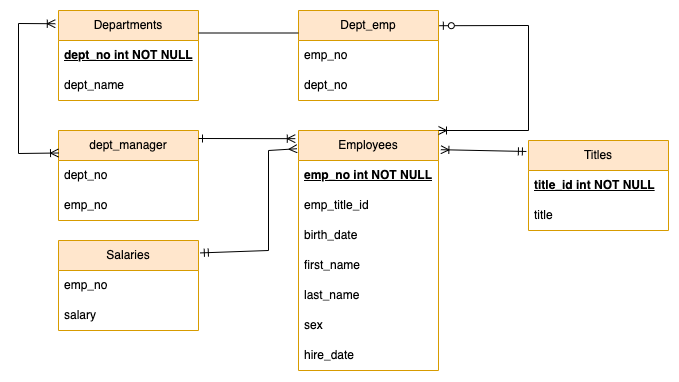

The diagram above was exported from draw.io. Its source (the exported page's mxGraphModel, read from the mxfile embedded in the PNG):
<mxGraphModel dx="758" dy="446" grid="1" gridSize="10" guides="1" tooltips="1" connect="1" arrows="1" fold="1" page="1" pageScale="1" pageWidth="850" pageHeight="1100" math="0" shadow="0" extFonts="Permanent Marker^https://fonts.googleapis.com/css?family=Permanent+Marker">
  <root>
    <mxCell id="0" />
    <mxCell id="1" parent="0" />
    <mxCell id="oDRJJX-v2L4GyhMmpKGD-2" value="Departments" style="swimlane;fontStyle=0;childLayout=stackLayout;horizontal=1;startSize=30;horizontalStack=0;resizeParent=1;resizeParentMax=0;resizeLast=0;collapsible=1;marginBottom=0;whiteSpace=wrap;html=1;fillColor=#ffe6cc;strokeColor=#d79b00;" vertex="1" parent="1">
      <mxGeometry x="160" y="20" width="140" height="90" as="geometry" />
    </mxCell>
    <mxCell id="oDRJJX-v2L4GyhMmpKGD-3" value="&lt;b&gt;&lt;u&gt;dept_no int NOT NULL&lt;/u&gt;&lt;/b&gt;" style="text;strokeColor=none;fillColor=none;align=left;verticalAlign=middle;spacingLeft=4;spacingRight=4;overflow=hidden;points=[[0,0.5],[1,0.5]];portConstraint=eastwest;rotatable=0;whiteSpace=wrap;html=1;" vertex="1" parent="oDRJJX-v2L4GyhMmpKGD-2">
      <mxGeometry y="30" width="140" height="30" as="geometry" />
    </mxCell>
    <mxCell id="oDRJJX-v2L4GyhMmpKGD-4" value="dept_name" style="text;strokeColor=none;fillColor=none;align=left;verticalAlign=middle;spacingLeft=4;spacingRight=4;overflow=hidden;points=[[0,0.5],[1,0.5]];portConstraint=eastwest;rotatable=0;whiteSpace=wrap;html=1;" vertex="1" parent="oDRJJX-v2L4GyhMmpKGD-2">
      <mxGeometry y="60" width="140" height="30" as="geometry" />
    </mxCell>
    <mxCell id="oDRJJX-v2L4GyhMmpKGD-6" value="Titles" style="swimlane;fontStyle=0;childLayout=stackLayout;horizontal=1;startSize=30;horizontalStack=0;resizeParent=1;resizeParentMax=0;resizeLast=0;collapsible=1;marginBottom=0;whiteSpace=wrap;html=1;fillColor=#ffe6cc;strokeColor=#d79b00;" vertex="1" parent="1">
      <mxGeometry x="630" y="150" width="140" height="90" as="geometry" />
    </mxCell>
    <mxCell id="oDRJJX-v2L4GyhMmpKGD-7" value="&lt;u&gt;&lt;b&gt;title_id&amp;nbsp;int NOT NULL&lt;/b&gt;&lt;/u&gt;" style="text;strokeColor=none;fillColor=none;align=left;verticalAlign=middle;spacingLeft=4;spacingRight=4;overflow=hidden;points=[[0,0.5],[1,0.5]];portConstraint=eastwest;rotatable=0;whiteSpace=wrap;html=1;" vertex="1" parent="oDRJJX-v2L4GyhMmpKGD-6">
      <mxGeometry y="30" width="140" height="30" as="geometry" />
    </mxCell>
    <mxCell id="oDRJJX-v2L4GyhMmpKGD-8" value="title" style="text;strokeColor=none;fillColor=none;align=left;verticalAlign=middle;spacingLeft=4;spacingRight=4;overflow=hidden;points=[[0,0.5],[1,0.5]];portConstraint=eastwest;rotatable=0;whiteSpace=wrap;html=1;" vertex="1" parent="oDRJJX-v2L4GyhMmpKGD-6">
      <mxGeometry y="60" width="140" height="30" as="geometry" />
    </mxCell>
    <mxCell id="oDRJJX-v2L4GyhMmpKGD-10" value="Employees" style="swimlane;fontStyle=0;childLayout=stackLayout;horizontal=1;startSize=30;horizontalStack=0;resizeParent=1;resizeParentMax=0;resizeLast=0;collapsible=1;marginBottom=0;whiteSpace=wrap;html=1;fillColor=#ffe6cc;strokeColor=#d79b00;" vertex="1" parent="1">
      <mxGeometry x="400" y="140" width="140" height="240" as="geometry" />
    </mxCell>
    <mxCell id="oDRJJX-v2L4GyhMmpKGD-11" value="&lt;b&gt;&lt;u&gt;emp_no int NOT NULL&lt;/u&gt;&lt;/b&gt;" style="text;strokeColor=none;fillColor=none;align=left;verticalAlign=middle;spacingLeft=4;spacingRight=4;overflow=hidden;points=[[0,0.5],[1,0.5]];portConstraint=eastwest;rotatable=0;whiteSpace=wrap;html=1;" vertex="1" parent="oDRJJX-v2L4GyhMmpKGD-10">
      <mxGeometry y="30" width="140" height="30" as="geometry" />
    </mxCell>
    <mxCell id="oDRJJX-v2L4GyhMmpKGD-12" value="emp_title_id" style="text;strokeColor=none;fillColor=none;align=left;verticalAlign=middle;spacingLeft=4;spacingRight=4;overflow=hidden;points=[[0,0.5],[1,0.5]];portConstraint=eastwest;rotatable=0;whiteSpace=wrap;html=1;" vertex="1" parent="oDRJJX-v2L4GyhMmpKGD-10">
      <mxGeometry y="60" width="140" height="30" as="geometry" />
    </mxCell>
    <mxCell id="oDRJJX-v2L4GyhMmpKGD-13" value="birth_date" style="text;strokeColor=none;fillColor=none;align=left;verticalAlign=middle;spacingLeft=4;spacingRight=4;overflow=hidden;points=[[0,0.5],[1,0.5]];portConstraint=eastwest;rotatable=0;whiteSpace=wrap;html=1;" vertex="1" parent="oDRJJX-v2L4GyhMmpKGD-10">
      <mxGeometry y="90" width="140" height="30" as="geometry" />
    </mxCell>
    <mxCell id="oDRJJX-v2L4GyhMmpKGD-24" value="first_name" style="text;strokeColor=none;fillColor=none;align=left;verticalAlign=middle;spacingLeft=4;spacingRight=4;overflow=hidden;points=[[0,0.5],[1,0.5]];portConstraint=eastwest;rotatable=0;whiteSpace=wrap;html=1;" vertex="1" parent="oDRJJX-v2L4GyhMmpKGD-10">
      <mxGeometry y="120" width="140" height="30" as="geometry" />
    </mxCell>
    <mxCell id="oDRJJX-v2L4GyhMmpKGD-25" value="last_name" style="text;strokeColor=none;fillColor=none;align=left;verticalAlign=middle;spacingLeft=4;spacingRight=4;overflow=hidden;points=[[0,0.5],[1,0.5]];portConstraint=eastwest;rotatable=0;whiteSpace=wrap;html=1;" vertex="1" parent="oDRJJX-v2L4GyhMmpKGD-10">
      <mxGeometry y="150" width="140" height="30" as="geometry" />
    </mxCell>
    <mxCell id="oDRJJX-v2L4GyhMmpKGD-26" value="sex" style="text;strokeColor=none;fillColor=none;align=left;verticalAlign=middle;spacingLeft=4;spacingRight=4;overflow=hidden;points=[[0,0.5],[1,0.5]];portConstraint=eastwest;rotatable=0;whiteSpace=wrap;html=1;" vertex="1" parent="oDRJJX-v2L4GyhMmpKGD-10">
      <mxGeometry y="180" width="140" height="30" as="geometry" />
    </mxCell>
    <mxCell id="oDRJJX-v2L4GyhMmpKGD-27" value="hire_date" style="text;strokeColor=none;fillColor=none;align=left;verticalAlign=middle;spacingLeft=4;spacingRight=4;overflow=hidden;points=[[0,0.5],[1,0.5]];portConstraint=eastwest;rotatable=0;whiteSpace=wrap;html=1;" vertex="1" parent="oDRJJX-v2L4GyhMmpKGD-10">
      <mxGeometry y="210" width="140" height="30" as="geometry" />
    </mxCell>
    <mxCell id="oDRJJX-v2L4GyhMmpKGD-14" value="Dept_emp" style="swimlane;fontStyle=0;childLayout=stackLayout;horizontal=1;startSize=30;horizontalStack=0;resizeParent=1;resizeParentMax=0;resizeLast=0;collapsible=1;marginBottom=0;whiteSpace=wrap;html=1;fillColor=#ffe6cc;strokeColor=#d79b00;" vertex="1" parent="1">
      <mxGeometry x="400" y="20" width="140" height="90" as="geometry" />
    </mxCell>
    <mxCell id="oDRJJX-v2L4GyhMmpKGD-15" value="emp_no" style="text;strokeColor=none;fillColor=none;align=left;verticalAlign=middle;spacingLeft=4;spacingRight=4;overflow=hidden;points=[[0,0.5],[1,0.5]];portConstraint=eastwest;rotatable=0;whiteSpace=wrap;html=1;" vertex="1" parent="oDRJJX-v2L4GyhMmpKGD-14">
      <mxGeometry y="30" width="140" height="30" as="geometry" />
    </mxCell>
    <mxCell id="oDRJJX-v2L4GyhMmpKGD-16" value="dept_no" style="text;strokeColor=none;fillColor=none;align=left;verticalAlign=middle;spacingLeft=4;spacingRight=4;overflow=hidden;points=[[0,0.5],[1,0.5]];portConstraint=eastwest;rotatable=0;whiteSpace=wrap;html=1;" vertex="1" parent="oDRJJX-v2L4GyhMmpKGD-14">
      <mxGeometry y="60" width="140" height="30" as="geometry" />
    </mxCell>
    <mxCell id="oDRJJX-v2L4GyhMmpKGD-18" value="dept_manager" style="swimlane;fontStyle=0;childLayout=stackLayout;horizontal=1;startSize=30;horizontalStack=0;resizeParent=1;resizeParentMax=0;resizeLast=0;collapsible=1;marginBottom=0;whiteSpace=wrap;html=1;fillColor=#ffe6cc;strokeColor=#d79b00;" vertex="1" parent="1">
      <mxGeometry x="160" y="140" width="140" height="90" as="geometry" />
    </mxCell>
    <mxCell id="oDRJJX-v2L4GyhMmpKGD-19" value="dept_no" style="text;strokeColor=none;fillColor=none;align=left;verticalAlign=middle;spacingLeft=4;spacingRight=4;overflow=hidden;points=[[0,0.5],[1,0.5]];portConstraint=eastwest;rotatable=0;whiteSpace=wrap;html=1;" vertex="1" parent="oDRJJX-v2L4GyhMmpKGD-18">
      <mxGeometry y="30" width="140" height="30" as="geometry" />
    </mxCell>
    <mxCell id="oDRJJX-v2L4GyhMmpKGD-20" value="emp_no" style="text;strokeColor=none;fillColor=none;align=left;verticalAlign=middle;spacingLeft=4;spacingRight=4;overflow=hidden;points=[[0,0.5],[1,0.5]];portConstraint=eastwest;rotatable=0;whiteSpace=wrap;html=1;" vertex="1" parent="oDRJJX-v2L4GyhMmpKGD-18">
      <mxGeometry y="60" width="140" height="30" as="geometry" />
    </mxCell>
    <mxCell id="oDRJJX-v2L4GyhMmpKGD-28" value="Salaries" style="swimlane;fontStyle=0;childLayout=stackLayout;horizontal=1;startSize=30;horizontalStack=0;resizeParent=1;resizeParentMax=0;resizeLast=0;collapsible=1;marginBottom=0;whiteSpace=wrap;html=1;fillColor=#ffe6cc;strokeColor=#d79b00;" vertex="1" parent="1">
      <mxGeometry x="160" y="250" width="140" height="90" as="geometry" />
    </mxCell>
    <mxCell id="oDRJJX-v2L4GyhMmpKGD-29" value="emp_no" style="text;strokeColor=none;fillColor=none;align=left;verticalAlign=middle;spacingLeft=4;spacingRight=4;overflow=hidden;points=[[0,0.5],[1,0.5]];portConstraint=eastwest;rotatable=0;whiteSpace=wrap;html=1;" vertex="1" parent="oDRJJX-v2L4GyhMmpKGD-28">
      <mxGeometry y="30" width="140" height="30" as="geometry" />
    </mxCell>
    <mxCell id="oDRJJX-v2L4GyhMmpKGD-30" value="salary" style="text;strokeColor=none;fillColor=none;align=left;verticalAlign=middle;spacingLeft=4;spacingRight=4;overflow=hidden;points=[[0,0.5],[1,0.5]];portConstraint=eastwest;rotatable=0;whiteSpace=wrap;html=1;" vertex="1" parent="oDRJJX-v2L4GyhMmpKGD-28">
      <mxGeometry y="60" width="140" height="30" as="geometry" />
    </mxCell>
    <mxCell id="oDRJJX-v2L4GyhMmpKGD-34" value="" style="endArrow=ERoneToMany;html=1;rounded=0;endFill=0;startArrow=ERone;startFill=0;entryX=-0.023;entryY=0.034;entryDx=0;entryDy=0;entryPerimeter=0;" edge="1" parent="1" target="oDRJJX-v2L4GyhMmpKGD-10">
      <mxGeometry width="50" height="50" relative="1" as="geometry">
        <mxPoint x="300" y="148" as="sourcePoint" />
        <mxPoint x="400" y="140" as="targetPoint" />
        <Array as="points" />
      </mxGeometry>
    </mxCell>
    <mxCell id="oDRJJX-v2L4GyhMmpKGD-35" value="" style="endArrow=ERoneToMany;html=1;rounded=0;entryX=-0.023;entryY=0.147;entryDx=0;entryDy=0;entryPerimeter=0;exitX=0;exitY=0.25;exitDx=0;exitDy=0;endFill=0;startArrow=ERoneToMany;startFill=0;" edge="1" parent="1" source="oDRJJX-v2L4GyhMmpKGD-18" target="oDRJJX-v2L4GyhMmpKGD-2">
      <mxGeometry width="50" height="50" relative="1" as="geometry">
        <mxPoint x="140" y="210" as="sourcePoint" />
        <mxPoint x="210" y="140" as="targetPoint" />
        <Array as="points">
          <mxPoint x="120" y="163" />
          <mxPoint x="120" y="33" />
        </Array>
      </mxGeometry>
    </mxCell>
    <mxCell id="oDRJJX-v2L4GyhMmpKGD-36" value="" style="endArrow=ERzeroToOne;html=1;rounded=0;entryX=1.006;entryY=0.169;entryDx=0;entryDy=0;entryPerimeter=0;exitX=1;exitY=0;exitDx=0;exitDy=0;endFill=0;startArrow=ERoneToMany;startFill=0;" edge="1" parent="1" source="oDRJJX-v2L4GyhMmpKGD-10" target="oDRJJX-v2L4GyhMmpKGD-14">
      <mxGeometry width="50" height="50" relative="1" as="geometry">
        <mxPoint x="550" y="200" as="sourcePoint" />
        <mxPoint x="600" y="150" as="targetPoint" />
        <Array as="points">
          <mxPoint x="630" y="140" />
          <mxPoint x="630" y="35" />
        </Array>
      </mxGeometry>
    </mxCell>
    <mxCell id="oDRJJX-v2L4GyhMmpKGD-37" value="" style="endArrow=none;html=1;rounded=0;entryX=0;entryY=0.25;entryDx=0;entryDy=0;exitX=1;exitY=0.25;exitDx=0;exitDy=0;" edge="1" parent="1" source="oDRJJX-v2L4GyhMmpKGD-2" target="oDRJJX-v2L4GyhMmpKGD-14">
      <mxGeometry width="50" height="50" relative="1" as="geometry">
        <mxPoint x="300" y="50" as="sourcePoint" />
        <mxPoint x="350" as="targetPoint" />
      </mxGeometry>
    </mxCell>
    <mxCell id="oDRJJX-v2L4GyhMmpKGD-38" value="" style="endArrow=ERmany;html=1;rounded=0;entryX=-0.011;entryY=0.076;entryDx=0;entryDy=0;entryPerimeter=0;endFill=0;startArrow=ERmandOne;startFill=0;exitX=1.013;exitY=0.138;exitDx=0;exitDy=0;exitPerimeter=0;" edge="1" parent="1" source="oDRJJX-v2L4GyhMmpKGD-28" target="oDRJJX-v2L4GyhMmpKGD-10">
      <mxGeometry width="50" height="50" relative="1" as="geometry">
        <mxPoint x="300" y="340" as="sourcePoint" />
        <mxPoint x="390" y="180" as="targetPoint" />
        <Array as="points">
          <mxPoint x="370" y="260" />
          <mxPoint x="370" y="160" />
        </Array>
      </mxGeometry>
    </mxCell>
    <mxCell id="oDRJJX-v2L4GyhMmpKGD-39" value="" style="endArrow=ERmandOne;html=1;rounded=0;exitX=1.017;exitY=0.08;exitDx=0;exitDy=0;exitPerimeter=0;endFill=0;startArrow=ERoneToMany;startFill=0;entryX=-0.015;entryY=0.122;entryDx=0;entryDy=0;entryPerimeter=0;" edge="1" parent="1" source="oDRJJX-v2L4GyhMmpKGD-10" target="oDRJJX-v2L4GyhMmpKGD-6">
      <mxGeometry width="50" height="50" relative="1" as="geometry">
        <mxPoint x="630" y="190" as="sourcePoint" />
        <mxPoint x="600" y="200" as="targetPoint" />
        <Array as="points" />
      </mxGeometry>
    </mxCell>
  </root>
</mxGraphModel>